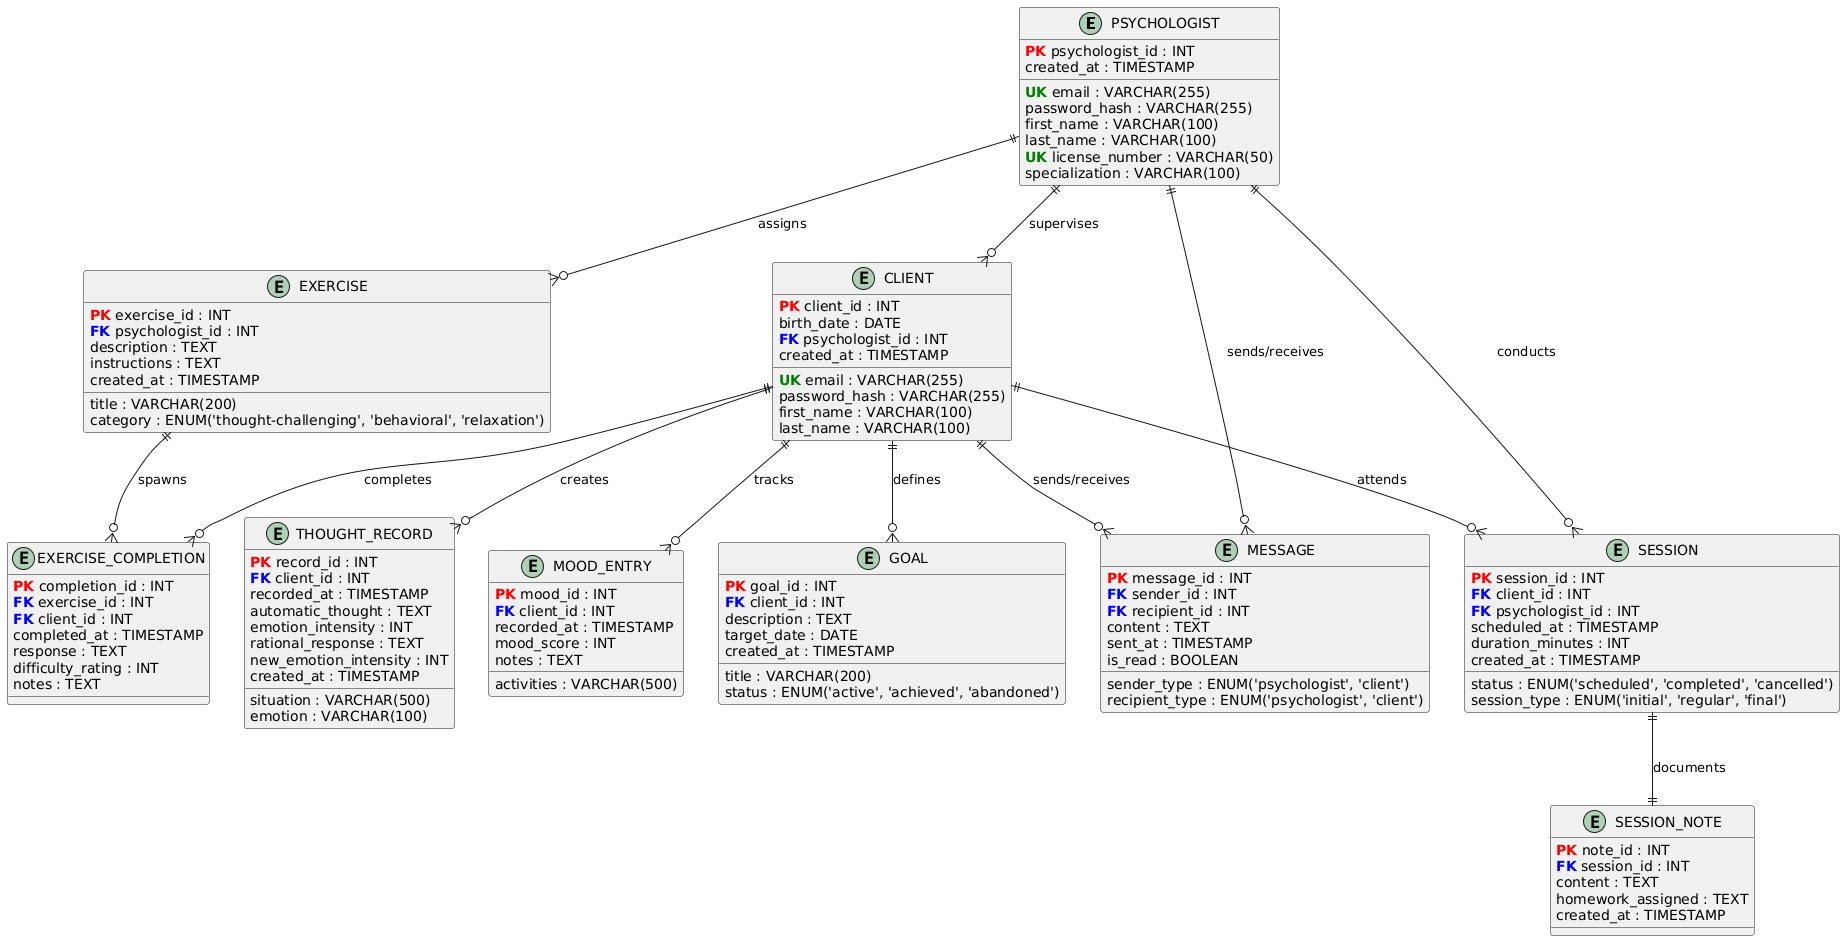

The diagram above was rendered by PlantUML. Its source (embedded in the PNG):
@startuml
!define PK <b><color:red>PK</color></b>
!define FK <b><color:blue>FK</color></b>
!define UK <b><color:green>UK</color></b>

entity "PSYCHOLOGIST" as psych {
  PK psychologist_id : INT
  UK email : VARCHAR(255)
  password_hash : VARCHAR(255)
  first_name : VARCHAR(100)
  last_name : VARCHAR(100)
  UK license_number : VARCHAR(50)
  specialization : VARCHAR(100)
  created_at : TIMESTAMP
}

entity "CLIENT" as client {
  PK client_id : INT
  UK email : VARCHAR(255)
  password_hash : VARCHAR(255)
  first_name : VARCHAR(100)
  last_name : VARCHAR(100)
  birth_date : DATE
  FK psychologist_id : INT
  created_at : TIMESTAMP
}

entity "SESSION" as session {
  PK session_id : INT
  FK client_id : INT
  FK psychologist_id : INT
  scheduled_at : TIMESTAMP
  duration_minutes : INT
  status : ENUM('scheduled', 'completed', 'cancelled')
  session_type : ENUM('initial', 'regular', 'final')
  created_at : TIMESTAMP
}

entity "SESSION_NOTE" as note {
  PK note_id : INT
  FK session_id : INT
  content : TEXT
  homework_assigned : TEXT
  created_at : TIMESTAMP
}

entity "THOUGHT_RECORD" as thought {
  PK record_id : INT
  FK client_id : INT
  recorded_at : TIMESTAMP
  situation : VARCHAR(500)
  automatic_thought : TEXT
  emotion : VARCHAR(100)
  emotion_intensity : INT
  rational_response : TEXT
  new_emotion_intensity : INT
  created_at : TIMESTAMP
}

entity "MOOD_ENTRY" as mood {
  PK mood_id : INT
  FK client_id : INT
  recorded_at : TIMESTAMP
  mood_score : INT
  notes : TEXT
  activities : VARCHAR(500)
}

entity "EXERCISE" as exercise {
  PK exercise_id : INT
  FK psychologist_id : INT
  title : VARCHAR(200)
  description : TEXT
  category : ENUM('thought-challenging', 'behavioral', 'relaxation')
  instructions : TEXT
  created_at : TIMESTAMP
}

entity "EXERCISE_COMPLETION" as completion {
  PK completion_id : INT
  FK exercise_id : INT
  FK client_id : INT
  completed_at : TIMESTAMP
  response : TEXT
  difficulty_rating : INT
  notes : TEXT
}

entity "MESSAGE" as message {
  PK message_id : INT
  FK sender_id : INT
  sender_type : ENUM('psychologist', 'client')
  FK recipient_id : INT
  recipient_type : ENUM('psychologist', 'client')
  content : TEXT
  sent_at : TIMESTAMP
  is_read : BOOLEAN
}

entity "GOAL" as goal {
  PK goal_id : INT
  FK client_id : INT
  title : VARCHAR(200)
  description : TEXT
  target_date : DATE
  status : ENUM('active', 'achieved', 'abandoned')
  created_at : TIMESTAMP
}

' Relationships
psych ||--o{ client : "supervises"
psych ||--o{ session : "conducts"
client ||--o{ session : "attends"
session ||--|| note : "documents"
client ||--o{ thought : "creates"
client ||--o{ mood : "tracks"
psych ||--o{ exercise : "assigns"
exercise ||--o{ completion : "spawns"
client ||--o{ completion : "completes"
client ||--o{ message : "sends/receives"
psych ||--o{ message : "sends/receives"
client ||--o{ goal : "defines"
@enduml